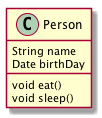

The diagram above was rendered by PlantUML. Its source (embedded in the PNG):
@startuml
Class Person {
    String name
    Date birthDay

    void eat()
    void sleep()
}
@enduml